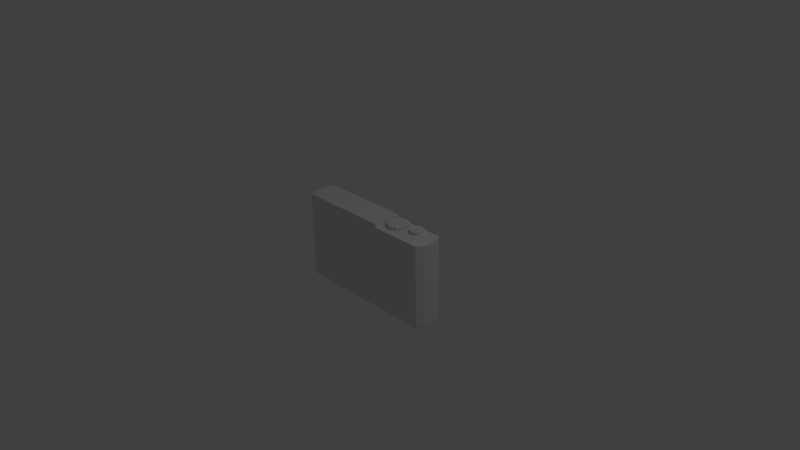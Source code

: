 # Source: Camera.blend  (saved by Blender 2.75.0; exported with 4.5.12 LTS)
import bpy
from mathutils import Matrix  # noqa: F401  (used for matrix-valued properties, if any)

bpy.ops.wm.read_factory_settings(use_empty=True)
scene = bpy.context.scene
scene.name = 'Scene'

# ---- collections
col_collection_1 = bpy.data.collections.new('Collection 1'); scene.collection.children.link(col_collection_1)

# ---- world
world_world = bpy.data.worlds.new('World'); scene.world = world_world
world_world.color = (0.05088, 0.05088, 0.05088)
world_world.use_sun_shadow = False
world_world.sun_shadow_jitter_overblur = 0.0
world_world.cycles.sampling_method = 'MANUAL'
world_world.cycles.sample_map_resolution = 256

# ---- cameras
cam_camera = bpy.data.cameras.new('Camera')
cam_camera.clip_end = 100.0
cam_camera.lens = 35.0
cam_camera.sensor_width = 32.0
cam_camera.sensor_height = 18.0
cam_camera.ortho_scale = 7.314
cam_camera.dof.focus_distance = 0.0
cam_camera.dof.aperture_fstop = 128.0

# ---- lights
light_lamp = bpy.data.lights.new('Lamp', 'POINT')
light_lamp.transmission_factor = 0.0
light_lamp.cutoff_distance = 30.0
light_lamp.energy = 100.0
light_lamp.shadow_buffer_clip_start = 1.001
light_lamp.shadow_soft_size = 0.1
light_lamp.shadow_maximum_resolution = 0.006
light_lamp.use_absolute_resolution = True
light_lamp.cycles.use_multiple_importance_sampling = False

# ---- meshes
me_cube_001 = bpy.data.meshes.new('Cube.001')
me_cube_001.from_pydata([(-1.0, -1.0, -1.0), (-1.0, -1.0, 1.0), (-1.0, 1.0, -1.0), (-1.0, 1.0, 1.0), (0.9832, -0.9888, -1.0), (0.9832, 0.9888, -1.0), (0.2735, 1.0, 1.0), (0.2735, 1.0, -1.0), (0.2735, -1.0, 1.0), (0.2735, -1.0, -1.0), (-1.0, -1.0, 0.9178), (-1.0, 1.0, 0.9178), (0.9857, 1.0, 0.9178), (0.9857, -1.0, 0.9178), (0.2735, -1.0, 0.9178), (0.2735, 1.0, 0.9178), (-0.7271, 1.0, -1.0), (-0.7271, -1.0, 1.0), (-0.7271, 1.0, 1.0), (-0.7271, -1.0, -1.0), (-0.7271, 1.0, 0.9178), (-0.7271, -1.0, 0.9178), (0.7277, -1.0, -1.0), (0.7277, 1.0, -1.0), (0.7277, -1.0, 0.9178), (0.7277, 1.0, 0.9178), (-1.054, 0.0, 1.0), (-1.054, 0.0, -1.0), (1.047, 0.0, -1.0), (0.2735, 0.0, 1.0), (0.2735, 0.0, -1.0), (0.2735, 0.0, 0.9178), (1.054, 0.0, 0.9178), (-1.054, 0.0, 0.9178), (-0.7271, 0.0, -1.0), (-0.7271, 0.0, 1.0), (0.7277, 0.0, 0.9178), (0.7277, 0.0, -1.0), (-1.0, 1.0, 0.8868), (-1.0, 1.0, -0.9691), (0.9857, 1.0, 0.8868), (0.9857, 1.0, -0.9691), (0.9857, -1.0, 0.8868), (0.9857, -1.0, -0.9691), (0.2735, -1.0, 0.8868), (0.2735, -1.0, -0.9691), (0.2735, 1.0, 0.8868), (0.2735, 1.0, -0.9691), (-1.0, -1.0, -0.9691), (-1.0, -1.0, 0.8868), (-0.7271, 1.0, 0.8868), (-0.7271, 1.0, -0.9691), (-0.7271, -1.0, 0.8868), (-0.7271, -1.0, -0.9691), (0.7277, -1.0, 0.8868), (0.7277, -1.0, -0.9691), (0.7277, 1.0, 0.8868), (0.7277, 1.0, -0.9691), (1.054, 0.0, 0.8868), (1.054, 0.0, -0.9691), (-1.054, 0.0, 0.8868), (-1.054, 0.0, -0.9691), (-1.0, -1.0, 0.9984), (-1.0, 1.0, 0.9984), (0.2735, -1.0, 0.9984), (0.2735, 1.0, 0.9984), (-0.7271, -1.0, 0.9984), (-0.7271, 1.0, 0.9984), (-1.054, 0.0, 0.9984), (0.2735, 0.0, 0.9984), (-1.0, 1.0, 0.9176), (0.2735, -1.0, 0.9176), (0.2735, 1.0, 0.9176), (-0.7271, -1.0, 0.9176), (-0.7271, 1.0, 0.9176), (-1.054, 0.0, 0.9176), (0.2735, 0.0, 0.9176), (-1.0, -1.0, 0.9176), (0.2718, 1.0, 1.0), (0.2718, -1.0, -1.0), (0.2718, -1.0, 0.9178), (0.2718, 1.0, -1.0), (0.2718, -1.0, 1.0), (0.2718, 1.0, 0.9178), (0.2718, 0.0, 1.0), (0.2718, 0.0, -1.0), (0.2718, -1.0, 0.8868), (0.2718, -1.0, -0.9691), (0.2718, 1.0, 0.8868), (0.2718, 1.0, -0.9691), (0.2718, -1.0, 0.9984), (0.2718, 1.0, 0.9984), (0.2718, -1.0, 0.9176), (0.2718, 1.0, 0.9176), (-1.0, -1.0, 0.9127), (-1.0, 1.0, 0.9127), (0.9857, 1.0, 0.9127), (0.9857, -1.0, 0.9127), (0.2735, -1.0, 0.9127), (0.2735, 1.0, 0.9127), (-0.7271, 1.0, 0.9127), (-0.7271, -1.0, 0.9127), (0.7277, -1.0, 0.9127), (0.7277, 1.0, 0.9127), (1.054, 0.0, 0.9127), (-1.054, 0.0, 0.9127), (0.2718, 1.0, 0.9127), (0.2718, -1.0, 0.9127), (-1.034, -0.5, -1.0), (0.2735, -0.5, 1.0), (0.2735, -0.5, -1.0), (-1.04, -0.5, 0.9178), (-0.7271, -0.5, -1.0), (-0.7271, -0.5, 1.0), (0.7277, -0.5, -1.0), (-1.04, -0.5, 1.0), (1.027, -0.5, -1.0), (0.2735, -0.5, 0.9178), (1.039, -0.5, 0.9178), (0.7277, -0.5, 0.9178), (-1.04, -0.5, 0.8868), (-1.04, -0.5, -0.9691), (1.039, -0.5, 0.8868), (1.039, -0.5, -0.9691), (-1.04, -0.5, 0.9984), (0.2735, -0.5, 0.9984), (-1.04, -0.5, 0.9176), (0.2735, -0.5, 0.9176), (0.2718, -0.5, -1.0), (0.2718, -0.5, 1.0), (1.039, -0.5, 0.9127), (-1.04, -0.5, 0.9127), (-1.04, 0.5, 1.0), (1.027, 0.5, -1.0), (0.2735, 0.5, 0.9178), (1.039, 0.5, 0.9178), (0.7277, 0.5, 0.9178), (-1.034, 0.5, -1.0), (0.2735, 0.5, 1.0), (0.2735, 0.5, -1.0), (-1.04, 0.5, 0.9178), (-0.7271, 0.5, -1.0), (-0.7271, 0.5, 1.0), (0.7277, 0.5, -1.0), (1.039, 0.5, 0.8868), (1.039, 0.5, -0.9691), (-1.04, 0.5, 0.8868), (-1.04, 0.5, -0.9691), (0.2735, 0.5, 0.9984), (-1.04, 0.5, 0.9984), (0.2735, 0.5, 0.9176), (-1.04, 0.5, 0.9176), (0.2718, 0.5, 1.0), (0.2718, 0.5, -1.0), (-1.04, 0.5, 0.9127), (1.039, 0.5, 0.9127), (0.4388, 0.8885, 0.9103), (0.4388, 0.8885, 0.9924), (0.4679, 0.9113, 0.9082), (0.4679, 0.9113, 0.9945), (0.493, 0.8349, 0.9103), (0.493, 0.8349, 0.9924), (0.5216, 0.8005, 0.9082), (0.5216, 0.8005, 0.9945), (0.5389, 0.682, 0.9103), (0.5389, 0.682, 0.9924), (0.5627, 0.5957, 0.9082), (0.5627, 0.5957, 0.9945), (0.5697, 0.4532, 0.9103), (0.5697, 0.4532, 0.9924), (0.585, 0.3281, 0.9082), (0.585, 0.3281, 0.9945), (0.5804, 0.1833, 0.9103), (0.5804, 0.1833, 0.9924), (0.585, 0.03851, 0.9082), (0.585, 0.03851, 0.9945), (0.5697, -0.08655, 0.9103), (0.5697, -0.08655, 0.9924), (0.5627, -0.2291, 0.9082), (0.5627, -0.2291, 0.9945), (0.5389, -0.3153, 0.9103), (0.5389, -0.3153, 0.9924), (0.5216, -0.4338, 0.9082), (0.5216, -0.4338, 0.9945), (0.493, -0.4682, 0.9103), (0.493, -0.4682, 0.9924), (0.4679, -0.5447, 0.9082), (0.4679, -0.5447, 0.9945), (0.4388, -0.5219, 0.9103), (0.4388, -0.5219, 0.9924), (0.4097, -0.5447, 0.9082), (0.4097, -0.5447, 0.9945), (0.3846, -0.4682, 0.9103), (0.3846, -0.4682, 0.9924), (0.356, -0.4338, 0.9082), (0.356, -0.4338, 0.9945), (0.3387, -0.3153, 0.9103), (0.3387, -0.3153, 0.9924), (0.3149, -0.2291, 0.9082), (0.3149, -0.2291, 0.9945), (0.308, -0.08655, 0.9103), (0.308, -0.08655, 0.9924), (0.2926, 0.03851, 0.9082), (0.2926, 0.03851, 0.9945), (0.2972, 0.1833, 0.9103), (0.2972, 0.1833, 0.9924), (0.2926, 0.3281, 0.9082), (0.2926, 0.3281, 0.9945), (0.308, 0.4532, 0.9103), (0.308, 0.4532, 0.9924), (0.3149, 0.5957, 0.9082), (0.3149, 0.5957, 0.9945), (0.3387, 0.682, 0.9103), (0.3387, 0.682, 0.9924), (0.356, 0.8005, 0.9082), (0.356, 0.8005, 0.9945), (0.3846, 0.8349, 0.9103), (0.3846, 0.8349, 0.9924), (0.4097, 0.9113, 0.9082), (0.4097, 0.9113, 0.9945), (0.7294, 0.8949, 0.9104), (0.7294, 0.8822, 0.99), (0.7484, 0.8855, 0.9104), (0.7479, 0.8731, 0.99), (0.7668, 0.8578, 0.9104), (0.7658, 0.8461, 0.99), (0.7837, 0.8128, 0.9104), (0.7823, 0.8023, 0.99), (0.7985, 0.7523, 0.9104), (0.7967, 0.7433, 0.99), (0.8106, 0.6785, 0.9104), (0.8085, 0.6714, 0.99), (0.8197, 0.5943, 0.9104), (0.8173, 0.5895, 0.99), (0.8252, 0.503, 0.9104), (0.8227, 0.5005, 0.99), (0.8271, 0.408, 0.9104), (0.8246, 0.408, 0.99), (0.8252, 0.3131, 0.9104), (0.8227, 0.3155, 0.99), (0.8197, 0.2217, 0.9104), (0.8173, 0.2266, 0.99), (0.8106, 0.1376, 0.9104), (0.8085, 0.1446, 0.99), (0.7985, 0.06379, 0.9104), (0.7967, 0.07276, 0.99), (0.7837, 0.003248, 0.9104), (0.7823, 0.01379, 0.99), (0.7668, -0.04174, 0.9104), (0.7658, -0.03003, 0.99), (0.7484, -0.06944, 0.9104), (0.7479, -0.05701, 0.99), (0.7294, -0.0788, 0.9104), (0.7294, -0.06612, 0.99), (0.7103, -0.06944, 0.9104), (0.7108, -0.05701, 0.99), (0.6919, -0.04174, 0.9104), (0.6929, -0.03003, 0.99), (0.675, 0.003249, 0.9104), (0.6764, 0.01379, 0.99), (0.6602, 0.06379, 0.9104), (0.662, 0.07276, 0.99), (0.6481, 0.1376, 0.9104), (0.6502, 0.1446, 0.99), (0.639, 0.2217, 0.9104), (0.6414, 0.2266, 0.99), (0.6335, 0.3131, 0.9104), (0.636, 0.3155, 0.99), (0.6316, 0.408, 0.9104), (0.6341, 0.408, 0.99), (0.6335, 0.503, 0.9104), (0.636, 0.5005, 0.99), (0.639, 0.5943, 0.9104), (0.6414, 0.5895, 0.99), (0.6481, 0.6785, 0.9104), (0.6502, 0.6714, 0.99), (0.6602, 0.7523, 0.9104), (0.662, 0.7433, 0.99), (0.675, 0.8128, 0.9104), (0.6764, 0.8023, 0.99), (0.6919, 0.8578, 0.9104), (0.6929, 0.8461, 0.99), (0.7103, 0.8855, 0.9104), (0.7108, 0.8731, 0.99), (0.7348, 0.5435, 0.9781), (0.7294, 0.5461, 0.9781), (0.74, 0.5356, 0.9781), (0.7448, 0.5229, 0.9781), (0.749, 0.5057, 0.9781), (0.7524, 0.4848, 0.9781), (0.755, 0.4609, 0.9781), (0.7566, 0.435, 0.9781), (0.7571, 0.408, 0.9781), (0.7566, 0.3811, 0.9781), (0.755, 0.3552, 0.9781), (0.7524, 0.3313, 0.9781), (0.749, 0.3104, 0.9781), (0.7448, 0.2932, 0.9781), (0.74, 0.2804, 0.9781), (0.7348, 0.2726, 0.9781), (0.7294, 0.2699, 0.9781), (0.7239, 0.2726, 0.9781), (0.7187, 0.2804, 0.9781), (0.7139, 0.2932, 0.9781), (0.7097, 0.3104, 0.9781), (0.7063, 0.3313, 0.9781), (0.7037, 0.3552, 0.9781), (0.7021, 0.3811, 0.9781), (0.7016, 0.408, 0.9781), (0.7021, 0.435, 0.9781), (0.7037, 0.4609, 0.9781), (0.7063, 0.4848, 0.9781), (0.7097, 0.5057, 0.9781), (0.7139, 0.5229, 0.9781), (0.7187, 0.5356, 0.9781), (0.7239, 0.5435, 0.9781), (0.8189, 0.3194, 0.9893), (0.8137, 0.2341, 0.9893), (0.6944, -0.0119, 0.9893), (0.6786, 0.03011, 0.9893), (0.6535, 0.6605, 0.9893), (0.6648, 0.7294, 0.9893), (0.8053, 0.6605, 0.9893), (0.8137, 0.582, 0.9893), (0.7643, -0.0119, 0.9893), (0.7472, -0.03776, 0.9893), (0.6398, 0.3194, 0.9893), (0.6381, 0.408, 0.9893), (0.7472, 0.8538, 0.9893), (0.7643, 0.828, 0.9893), (0.8053, 0.1555, 0.9893), (0.6648, 0.08663, 0.9893), (0.6786, 0.7859, 0.9893), (0.8189, 0.4967, 0.9893), (0.7294, -0.04649, 0.9893), (0.6398, 0.4967, 0.9893), (0.7801, 0.7859, 0.9893), (0.7939, 0.08663, 0.9893), (0.6535, 0.1555, 0.9893), (0.6944, 0.828, 0.9893), (0.8206, 0.408, 0.9893), (0.7115, -0.03776, 0.9893), (0.645, 0.582, 0.9893), (0.7939, 0.7294, 0.9893), (0.7801, 0.03011, 0.9893), (0.645, 0.2341, 0.9893), (0.7115, 0.8538, 0.9893), (0.7294, 0.8625, 0.9893), (0.7877, 0.3502, 0.9803), (0.7066, 0.1343, 0.9803), (0.6799, 0.5727, 0.9803), (0.7788, 0.5727, 0.9803), (0.7521, 0.1343, 0.9803), (0.671, 0.3502, 0.9803), (0.741, 0.6987, 0.9803), (0.7294, 0.7043, 0.9803), (0.7843, 0.2946, 0.9803), (0.6963, 0.1616, 0.9803), (0.6873, 0.6176, 0.9803), (0.7843, 0.5214, 0.9803), (0.741, 0.1174, 0.9803), (0.6698, 0.408, 0.9803), (0.7521, 0.6818, 0.9803), (0.7788, 0.2434, 0.9803), (0.6873, 0.1985, 0.9803), (0.6963, 0.6544, 0.9803), (0.7877, 0.4658, 0.9803), (0.7294, 0.1117, 0.9803), (0.671, 0.4658, 0.9803), (0.7624, 0.6544, 0.9803), (0.7714, 0.1985, 0.9803), (0.6799, 0.2434, 0.9803), (0.7066, 0.6818, 0.9803), (0.7889, 0.408, 0.9803), (0.7177, 0.1174, 0.9803), (0.6744, 0.5214, 0.9803), (0.7714, 0.6176, 0.9803), (0.7624, 0.1616, 0.9803), (0.6744, 0.2946, 0.9803), (0.7177, 0.6987, 0.9803), (0.7348, 0.5435, 0.9925), (0.7294, 0.5461, 0.9925), (0.74, 0.5356, 0.9925), (0.7448, 0.5229, 0.9925), (0.749, 0.5057, 0.9925), (0.7524, 0.4848, 0.9925), (0.755, 0.4609, 0.9925), (0.7566, 0.435, 0.9925), (0.7571, 0.408, 0.9925), (0.7566, 0.3811, 0.9925), (0.755, 0.3552, 0.9925), (0.7524, 0.3313, 0.9925), (0.749, 0.3104, 0.9925), (0.7448, 0.2932, 0.9925), (0.74, 0.2804, 0.9925), (0.7348, 0.2726, 0.9925), (0.7294, 0.2699, 0.9925), (0.7239, 0.2726, 0.9925), (0.7187, 0.2804, 0.9925), (0.7139, 0.2932, 0.9925), (0.7097, 0.3104, 0.9925), (0.7063, 0.3313, 0.9925), (0.7037, 0.3552, 0.9925), (0.7021, 0.3811, 0.9925), (0.7016, 0.408, 0.9925), (0.7021, 0.435, 0.9925), (0.7037, 0.4609, 0.9925), (0.7063, 0.4848, 0.9925), (0.7097, 0.5057, 0.9925), (0.7139, 0.5229, 0.9925), (0.7187, 0.5356, 0.9925), (0.7239, 0.5435, 0.9925), (0.7294, 0.8949, 0.927), (0.7484, 0.8855, 0.927), (0.7668, 0.8578, 0.927), (0.7837, 0.8128, 0.927), (0.7985, 0.7523, 0.927), (0.8106, 0.6785, 0.927), (0.8197, 0.5943, 0.927), (0.8252, 0.503, 0.927), (0.8271, 0.408, 0.927), (0.8252, 0.3131, 0.927), (0.8197, 0.2217, 0.927), (0.8106, 0.1376, 0.927), (0.7985, 0.06379, 0.927), (0.7837, 0.003248, 0.927), (0.7668, -0.04174, 0.927), (0.7484, -0.06944, 0.927), (0.7294, -0.0788, 0.927), (0.7103, -0.06944, 0.927), (0.6919, -0.04174, 0.927), (0.675, 0.003249, 0.927), (0.6602, 0.06379, 0.927), (0.6481, 0.1376, 0.927), (0.639, 0.2217, 0.927), (0.6335, 0.3131, 0.927), (0.6316, 0.408, 0.927), (0.6335, 0.503, 0.927), (0.639, 0.5943, 0.927), (0.6481, 0.6785, 0.927), (0.6602, 0.7523, 0.927), (0.675, 0.8128, 0.927), (0.6919, 0.8578, 0.927), (0.7103, 0.8855, 0.927), (0.7294, 0.8822, 0.9269), (0.7479, 0.8731, 0.9269), (0.7658, 0.8461, 0.9269), (0.7823, 0.8023, 0.9269), (0.7967, 0.7433, 0.9269), (0.8085, 0.6714, 0.9269), (0.8173, 0.5895, 0.9269), (0.8227, 0.5005, 0.9269), (0.8246, 0.408, 0.9269), (0.8227, 0.3155, 0.9269), (0.8173, 0.2266, 0.9269), (0.8085, 0.1446, 0.9269), (0.7967, 0.07276, 0.9269), (0.7823, 0.01379, 0.9269), (0.7658, -0.03003, 0.9269), (0.7479, -0.05701, 0.9269), (0.7294, -0.06612, 0.9269), (0.7108, -0.05701, 0.9269), (0.6929, -0.03003, 0.9269), (0.6764, 0.01379, 0.9269), (0.662, 0.07276, 0.9269), (0.6502, 0.1446, 0.9269), (0.6414, 0.2266, 0.9269), (0.636, 0.3155, 0.9269), (0.6341, 0.408, 0.9269), (0.636, 0.5005, 0.9269), (0.6414, 0.5895, 0.9269), (0.6502, 0.6714, 0.9269), (0.662, 0.7433, 0.9269), (0.6764, 0.8023, 0.9269), (0.6929, 0.8461, 0.9269), (0.7108, 0.8731, 0.9269), (0.7326, 0.4882, 0.9925), (0.7294, 0.4898, 0.9925), (0.7356, 0.4836, 0.9925), (0.7385, 0.476, 0.9925), (0.741, 0.4658, 0.9925), (0.743, 0.4534, 0.9925), (0.7445, 0.4393, 0.9925), (0.7455, 0.424, 0.9925), (0.7458, 0.408, 0.9925), (0.7455, 0.3921, 0.9925), (0.7445, 0.3767, 0.9925), (0.743, 0.3626, 0.9925), (0.741, 0.3502, 0.9925), (0.7385, 0.3401, 0.9925), (0.7356, 0.3325, 0.9925), (0.7326, 0.3278, 0.9925), (0.7294, 0.3263, 0.9925), (0.7261, 0.3278, 0.9925), (0.7231, 0.3325, 0.9925), (0.7202, 0.3401, 0.9925), (0.7177, 0.3502, 0.9925), (0.7157, 0.3626, 0.9925), (0.7142, 0.3767, 0.9925), (0.7133, 0.3921, 0.9925), (0.7129, 0.408, 0.9925), (0.7133, 0.424, 0.9925), (0.7142, 0.4393, 0.9925), (0.7157, 0.4534, 0.9925), (0.7177, 0.4658, 0.9925), (0.7202, 0.476, 0.9925), (0.7231, 0.4836, 0.9925), (0.7261, 0.4882, 0.9925), (0.7326, 0.4882, 0.9814), (0.7294, 0.4898, 0.9814), (0.7356, 0.4836, 0.9814), (0.7385, 0.476, 0.9814), (0.741, 0.4658, 0.9814), (0.743, 0.4534, 0.9814), (0.7445, 0.4393, 0.9814), (0.7455, 0.424, 0.9814), (0.7458, 0.408, 0.9814), (0.7455, 0.3921, 0.9814), (0.7445, 0.3767, 0.9814), (0.743, 0.3626, 0.9814), (0.741, 0.3502, 0.9814), (0.7385, 0.3401, 0.9814), (0.7356, 0.3325, 0.9814), (0.7326, 0.3278, 0.9814), (0.7294, 0.3263, 0.9814), (0.7261, 0.3278, 0.9814), (0.7231, 0.3325, 0.9814), (0.7202, 0.3401, 0.9814), (0.7177, 0.3502, 0.9814), (0.7157, 0.3626, 0.9814), (0.7142, 0.3767, 0.9814), (0.7133, 0.3921, 0.9814), (0.7129, 0.408, 0.9814), (0.7133, 0.424, 0.9814), (0.7142, 0.4393, 0.9814), (0.7157, 0.4534, 0.9814), (0.7177, 0.4658, 0.9814), (0.7202, 0.476, 0.9814), (0.7231, 0.4836, 0.9814), (0.7261, 0.4882, 0.9814)], [], [(147, 39, 2, 137), (57, 41, 5, 23), (123, 43, 4, 116), (53, 48, 0, 19), (143, 23, 5, 133), (142, 18, 3, 132), (153, 81, 7, 139), (55, 45, 9, 22), (89, 47, 7, 81), (93, 72, 15, 83), (73, 77, 10, 21), (119, 24, 13, 118), (127, 71, 14, 117), (151, 70, 11, 140), (92, 73, 21, 80), (70, 74, 20, 11), (39, 51, 16, 2), (137, 2, 16, 141), (152, 78, 18, 142), (87, 53, 19, 79), (117, 14, 24, 119), (43, 55, 22, 4), (139, 7, 23, 143), (47, 57, 23, 7), (110, 30, 37, 114), (134, 31, 36, 136), (129, 84, 35, 113), (108, 27, 34, 112), (126, 75, 33, 111), (150, 76, 31, 134), (136, 36, 32, 135), (128, 85, 30, 110), (113, 35, 26, 115), (114, 37, 28, 116), (145, 59, 28, 133), (121, 61, 27, 108), (131, 105, 60, 120), (120, 60, 61, 121), (155, 104, 58, 144), (144, 58, 59, 145), (99, 103, 56, 46), (46, 56, 57, 47), (97, 102, 54, 42), (42, 54, 55, 43), (107, 101, 52, 86), (86, 52, 53, 87), (95, 100, 50, 38), (38, 50, 51, 39), (106, 99, 46, 88), (88, 46, 47, 89), (102, 98, 44, 54), (54, 44, 45, 55), (101, 94, 49, 52), (52, 49, 48, 53), (130, 97, 42, 122), (122, 42, 43, 123), (103, 96, 40, 56), (56, 40, 41, 57), (154, 95, 38, 146), (146, 38, 39, 147), (138, 29, 69, 148), (115, 26, 68, 124), (3, 18, 67, 63), (82, 17, 66, 90), (132, 3, 63, 149), (109, 8, 64, 125), (17, 1, 62, 66), (78, 6, 65, 91), (148, 69, 76, 150), (124, 68, 75, 126), (63, 67, 74, 70), (90, 66, 73, 92), (149, 63, 70, 151), (125, 64, 71, 127), (66, 62, 77, 73), (91, 65, 72, 93), (67, 91, 93, 74), (64, 90, 92, 71), (18, 78, 91, 67), (8, 82, 90, 64), (50, 88, 89, 51), (100, 106, 88, 50), (44, 86, 87, 45), (98, 107, 86, 44), (112, 34, 85, 128), (109, 29, 84, 129), (45, 87, 79, 9), (138, 6, 78, 152), (71, 92, 80, 14), (74, 93, 83, 20), (51, 89, 81, 16), (141, 16, 81, 153), (14, 80, 107, 98), (20, 83, 106, 100), (140, 11, 95, 154), (25, 12, 96, 103), (118, 13, 97, 130), (21, 10, 94, 101), (24, 14, 98, 102), (83, 15, 99, 106), (11, 20, 100, 95), (80, 21, 101, 107), (13, 24, 102, 97), (15, 25, 103, 99), (135, 32, 104, 155), (111, 33, 105, 131), (10, 111, 131, 94), (32, 118, 130, 104), (8, 109, 129, 82), (19, 112, 128, 79), (69, 125, 127, 76), (62, 124, 126, 77), (29, 109, 125, 69), (1, 115, 124, 62), (58, 122, 123, 59), (104, 130, 122, 58), (49, 120, 121, 48), (94, 131, 120, 49), (48, 121, 108, 0), (22, 114, 116, 4), (17, 113, 115, 1), (79, 128, 110, 9), (77, 126, 111, 10), (0, 108, 112, 19), (82, 129, 113, 17), (9, 110, 114, 22), (31, 117, 119, 36), (76, 127, 117, 31), (36, 119, 118, 32), (59, 123, 116, 28), (12, 135, 155, 96), (33, 140, 154, 105), (34, 141, 153, 85), (29, 138, 152, 84), (68, 149, 151, 75), (65, 148, 150, 72), (26, 132, 149, 68), (6, 138, 148, 65), (60, 146, 147, 61), (105, 154, 146, 60), (40, 144, 145, 41), (96, 155, 144, 40), (41, 145, 133, 5), (25, 136, 135, 12), (72, 150, 134, 15), (15, 134, 136, 25), (30, 139, 143, 37), (84, 152, 142, 35), (27, 137, 141, 34), (75, 151, 140, 33), (85, 153, 139, 30), (35, 142, 132, 26), (37, 143, 133, 28), (61, 147, 137, 27), (156, 157, 159, 158), (158, 159, 161, 160), (160, 161, 163, 162), (162, 163, 165, 164), (164, 165, 167, 166), (166, 167, 169, 168), (168, 169, 171, 170), (170, 171, 173, 172), (172, 173, 175, 174), (174, 175, 177, 176), (176, 177, 179, 178), (178, 179, 181, 180), (180, 181, 183, 182), (182, 183, 185, 184), (184, 185, 187, 186), (186, 187, 189, 188), (188, 189, 191, 190), (190, 191, 193, 192), (192, 193, 195, 194), (194, 195, 197, 196), (196, 197, 199, 198), (198, 199, 201, 200), (200, 201, 203, 202), (202, 203, 205, 204), (204, 205, 207, 206), (206, 207, 209, 208), (208, 209, 211, 210), (210, 211, 213, 212), (212, 213, 215, 214), (214, 215, 217, 216), (159, 157, 219, 217, 215, 213, 211, 209, 207, 205, 203, 201, 199, 197, 195, 193, 191, 189, 187, 185, 183, 181, 179, 177, 175, 173, 171, 169, 167, 165, 163, 161), (218, 219, 157, 156), (216, 217, 219, 218), (156, 158, 160, 162, 164, 166, 168, 170, 172, 174, 176, 178, 180, 182, 184, 186, 188, 190, 192, 194, 196, 198, 200, 202, 204, 206, 208, 210, 212, 214, 216, 218), (444, 221, 223, 445), (445, 223, 225, 446), (446, 225, 227, 447), (447, 227, 229, 448), (448, 229, 231, 449), (449, 231, 233, 450), (450, 233, 235, 451), (451, 235, 237, 452), (452, 237, 239, 453), (453, 239, 241, 454), (454, 241, 243, 455), (455, 243, 245, 456), (456, 245, 247, 457), (457, 247, 249, 458), (458, 249, 251, 459), (459, 251, 253, 460), (460, 253, 255, 461), (461, 255, 257, 462), (462, 257, 259, 463), (463, 259, 261, 464), (464, 261, 263, 465), (465, 263, 265, 466), (466, 265, 267, 467), (467, 267, 269, 468), (468, 269, 271, 469), (469, 271, 273, 470), (470, 273, 275, 471), (471, 275, 277, 472), (472, 277, 279, 473), (473, 279, 281, 474), (356, 348, 293, 294), (475, 283, 221, 444), (474, 281, 283, 475), (220, 222, 224, 226, 228, 230, 232, 234, 236, 238, 240, 242, 244, 246, 248, 250, 252, 254, 256, 258, 260, 262, 264, 266, 268, 270, 272, 274, 276, 278, 280, 282), (298, 297, 393, 394), (357, 349, 302, 303), (358, 350, 311, 312), (359, 351, 289, 290), (360, 352, 298, 299), (361, 353, 307, 308), (362, 354, 284, 286), (363, 356, 294, 295), (364, 357, 303, 304), (365, 358, 312, 313), (366, 359, 290, 291), (367, 360, 299, 300), (368, 361, 308, 309), (369, 362, 286, 287), (370, 363, 295, 296), (371, 364, 304, 305), (372, 365, 313, 314), (373, 366, 291, 292), (374, 367, 300, 301), (375, 368, 309, 310), (376, 369, 287, 288), (377, 370, 296, 297), (378, 371, 305, 306), (379, 372, 314, 315), (348, 373, 292, 293), (349, 374, 301, 302), (350, 375, 310, 311), (351, 376, 288, 289), (352, 377, 297, 298), (354, 355, 285, 284), (353, 378, 306, 307), (355, 379, 315, 285), (221, 283, 346, 347), (267, 265, 345, 326), (223, 221, 347, 328), (249, 247, 344, 324), (231, 229, 343, 322), (275, 273, 342, 320), (257, 255, 341, 318), (239, 237, 340, 316), (283, 281, 339, 346), (265, 263, 338, 345), (247, 245, 337, 344), (229, 227, 336, 343), (273, 271, 335, 342), (255, 253, 334, 341), (237, 235, 333, 340), (281, 279, 332, 339), (263, 261, 331, 338), (245, 243, 330, 337), (227, 225, 329, 336), (271, 269, 327, 335), (253, 251, 325, 334), (235, 233, 323, 333), (279, 277, 321, 332), (261, 259, 319, 331), (243, 241, 317, 330), (225, 223, 328, 329), (269, 267, 326, 327), (251, 249, 324, 325), (233, 231, 322, 323), (277, 275, 320, 321), (259, 257, 318, 319), (241, 239, 316, 317), (347, 346, 379, 355), (326, 345, 378, 353), (328, 347, 355, 354), (324, 344, 377, 352), (322, 343, 376, 351), (320, 342, 375, 350), (318, 341, 374, 349), (316, 340, 373, 348), (346, 339, 372, 379), (345, 338, 371, 378), (344, 337, 370, 377), (343, 336, 369, 376), (342, 335, 368, 375), (341, 334, 367, 374), (340, 333, 366, 373), (339, 332, 365, 372), (338, 331, 364, 371), (337, 330, 363, 370), (336, 329, 362, 369), (335, 327, 361, 368), (334, 325, 360, 367), (333, 323, 359, 366), (332, 321, 358, 365), (331, 319, 357, 364), (330, 317, 356, 363), (329, 328, 354, 362), (327, 326, 353, 361), (325, 324, 352, 360), (323, 322, 351, 359), (321, 320, 350, 358), (319, 318, 349, 357), (317, 316, 348, 356), (394, 393, 489, 490), (284, 285, 381, 380), (312, 311, 407, 408), (299, 298, 394, 395), (286, 284, 380, 382), (313, 312, 408, 409), (300, 299, 395, 396), (287, 286, 382, 383), (314, 313, 409, 410), (301, 300, 396, 397), (288, 287, 383, 384), (315, 314, 410, 411), (302, 301, 397, 398), (289, 288, 384, 385), (285, 315, 411, 381), (303, 302, 398, 399), (290, 289, 385, 386), (304, 303, 399, 400), (291, 290, 386, 387), (305, 304, 400, 401), (292, 291, 387, 388), (306, 305, 401, 402), (293, 292, 388, 389), (307, 306, 402, 403), (294, 293, 389, 390), (308, 307, 403, 404), (295, 294, 390, 391), (309, 308, 404, 405), (296, 295, 391, 392), (310, 309, 405, 406), (297, 296, 392, 393), (311, 310, 406, 407), (280, 442, 443, 282), (282, 443, 412, 220), (278, 441, 442, 280), (276, 440, 441, 278), (274, 439, 440, 276), (272, 438, 439, 274), (270, 437, 438, 272), (268, 436, 437, 270), (266, 435, 436, 268), (264, 434, 435, 266), (262, 433, 434, 264), (260, 432, 433, 262), (258, 431, 432, 260), (256, 430, 431, 258), (254, 429, 430, 256), (252, 428, 429, 254), (250, 427, 428, 252), (248, 426, 427, 250), (246, 425, 426, 248), (244, 424, 425, 246), (242, 423, 424, 244), (240, 422, 423, 242), (238, 421, 422, 240), (236, 420, 421, 238), (234, 419, 420, 236), (232, 418, 419, 234), (230, 417, 418, 232), (228, 416, 417, 230), (226, 415, 416, 228), (224, 414, 415, 226), (222, 413, 414, 224), (220, 412, 413, 222), (442, 474, 475, 443), (443, 475, 444, 412), (441, 473, 474, 442), (440, 472, 473, 441), (439, 471, 472, 440), (438, 470, 471, 439), (437, 469, 470, 438), (436, 468, 469, 437), (435, 467, 468, 436), (434, 466, 467, 435), (433, 465, 466, 434), (432, 464, 465, 433), (431, 463, 464, 432), (430, 462, 463, 431), (429, 461, 462, 430), (428, 460, 461, 429), (427, 459, 460, 428), (426, 458, 459, 427), (425, 457, 458, 426), (424, 456, 457, 425), (423, 455, 456, 424), (422, 454, 455, 423), (421, 453, 454, 422), (420, 452, 453, 421), (419, 451, 452, 420), (418, 450, 451, 419), (417, 449, 450, 418), (416, 448, 449, 417), (415, 447, 448, 416), (414, 446, 447, 415), (413, 445, 446, 414), (412, 444, 445, 413), (499, 498, 530, 531), (380, 381, 477, 476), (408, 407, 503, 504), (395, 394, 490, 491), (382, 380, 476, 478), (409, 408, 504, 505), (396, 395, 491, 492), (383, 382, 478, 479), (410, 409, 505, 506), (397, 396, 492, 493), (384, 383, 479, 480), (411, 410, 506, 507), (398, 397, 493, 494), (385, 384, 480, 481), (381, 411, 507, 477), (399, 398, 494, 495), (386, 385, 481, 482), (400, 399, 495, 496), (387, 386, 482, 483), (401, 400, 496, 497), (388, 387, 483, 484), (402, 401, 497, 498), (389, 388, 484, 485), (403, 402, 498, 499), (390, 389, 485, 486), (404, 403, 499, 500), (391, 390, 486, 487), (405, 404, 500, 501), (392, 391, 487, 488), (406, 405, 501, 502), (393, 392, 488, 489), (407, 406, 502, 503), (508, 509, 539, 538, 537, 536, 535, 534, 533, 532, 531, 530, 529, 528, 527, 526, 525, 524, 523, 522, 521, 520, 519, 518, 517, 516, 515, 514, 513, 512, 511, 510), (486, 485, 517, 518), (500, 499, 531, 532), (487, 486, 518, 519), (501, 500, 532, 533), (488, 487, 519, 520), (502, 501, 533, 534), (489, 488, 520, 521), (503, 502, 534, 535), (490, 489, 521, 522), (476, 477, 509, 508), (504, 503, 535, 536), (491, 490, 522, 523), (478, 476, 508, 510), (505, 504, 536, 537), (492, 491, 523, 524), (479, 478, 510, 511), (506, 505, 537, 538), (493, 492, 524, 525), (480, 479, 511, 512), (507, 506, 538, 539), (494, 493, 525, 526), (481, 480, 512, 513), (477, 507, 539, 509), (495, 494, 526, 527), (482, 481, 513, 514), (496, 495, 527, 528), (483, 482, 514, 515), (497, 496, 528, 529), (484, 483, 515, 516), (498, 497, 529, 530), (485, 484, 516, 517)])
me_cube_001.use_remesh_preserve_volume = False
me_cube_001.use_remesh_preserve_attributes = False
me_cube_001.use_mirror_vertex_groups = False
me_cube_001.update()

# ---- objects
ob_cube = bpy.data.objects.new('Cube', me_cube_001)
ob_lamp = bpy.data.objects.new('Lamp', light_lamp)
ob_camera = bpy.data.objects.new('Camera', cam_camera)

# ---- transforms, parenting, visibility, modifiers, constraints
ob_cube.location = (0.0, 0.0, 0.0)
ob_cube.scale = (0.9878, 0.1953, 0.5925)
ob_cube.lineart.crease_threshold = 0.0
ob_lamp.location = (4.076, 1.005, 5.904)
ob_lamp.rotation_euler = (0.6503, 0.05522, 1.866)
ob_lamp.lock_rotations_4d = False
ob_lamp.empty_display_type = 'ARROWS'
ob_lamp.color = (0.0, 0.0, 0.0, 0.0)
ob_lamp.lineart.crease_threshold = 0.0
ob_camera.location = (7.481, -6.508, 5.344)
ob_camera.rotation_euler = (1.109, 0.01082, 0.8149)
ob_camera.lock_rotations_4d = False
ob_camera.empty_display_type = 'ARROWS'
ob_camera.color = (0.0, 0.0, 0.0, 0.0)
ob_camera.display_type = 'WIRE'
ob_camera.lineart.crease_threshold = 0.0

# ---- collection membership
col_collection_1.objects.link(ob_cube)
col_collection_1.objects.link(ob_lamp)
col_collection_1.objects.link(ob_camera)

# ---- scene / render settings (as saved in the file)
scene.camera = ob_camera
scene.frame_start = 1; scene.frame_end = 250; scene.frame_set(1)
scene.render.engine = 'BLENDER_EEVEE_NEXT'
scene.render.resolution_percentage = 50
scene.render.dither_intensity = 0.0
scene.cycles.use_denoising = False
scene.cycles.samples = 10
scene.cycles.sampling_pattern = 'TABULATED_SOBOL'
scene.cycles.light_sampling_threshold = 0.0
scene.cycles.use_adaptive_sampling = False
scene.cycles.use_light_tree = False
scene.cycles.blur_glossy = 0.0
scene.cycles.pixel_filter_type = 'GAUSSIAN'
scene.cycles.sample_clamp_indirect = 0.0
scene.view_settings.view_transform = 'Standard'
bpy.context.view_layer.update()
